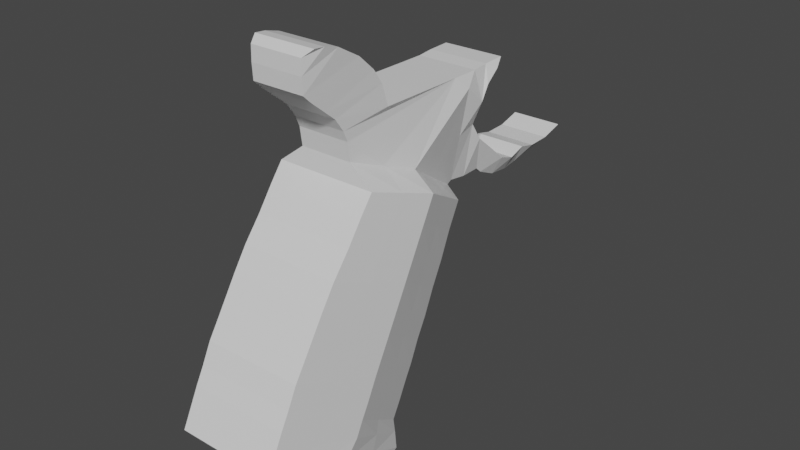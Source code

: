 # Source: SMGBase.blend  (saved by Blender 2.92.15; exported with 4.5.12 LTS)
import bpy
from mathutils import Matrix  # noqa: F401  (used for matrix-valued properties, if any)

bpy.ops.wm.read_factory_settings(use_empty=True)
scene = bpy.context.scene
scene.name = 'Scene'

# ---- collections
col_collection = bpy.data.collections.new('Collection'); scene.collection.children.link(col_collection)

# ---- materials (node trees are filled in below, after node groups)
mat_material = bpy.data.materials.new('Material')
mat_material.alpha_threshold = 0.0
mat_material.use_transparent_shadow = False
mat_material.line_color = (0.0, 0.0, 0.0, 1.0)

# ---- material node trees
mat_material.use_nodes = True; mat_material.node_tree.nodes.clear()
_N = mat_material.node_tree.nodes; _L = mat_material.node_tree.links
n0 = _N.new('ShaderNodeOutputMaterial'); n0.name = 'Material Output'; n0.location = (300, 300)
n1 = _N.new('ShaderNodeBsdfPrincipled'); n1.name = 'Principled BSDF'; n1.location = (10, 300)
n1.distribution = 'GGX'
n1.subsurface_method = 'BURLEY'
n1.inputs[2].default_value = 0.4
n1.inputs[3].default_value = 1.45
n1.inputs[27].default_value = (0.0, 0.0, 0.0, 1.0)
n1.inputs[28].default_value = 1.0
_L.new(n1.outputs[0], n0.inputs[0])
n0.is_active_output = True

# ---- world
world_world = bpy.data.worlds.new('World'); scene.world = world_world
world_world.use_nodes = True; world_world.node_tree.nodes.clear()
_N = world_world.node_tree.nodes; _L = world_world.node_tree.links
n0 = _N.new('ShaderNodeOutputWorld'); n0.name = 'World Output'; n0.location = (300, 300)
n1 = _N.new('ShaderNodeBackground'); n1.name = 'Background'; n1.location = (10, 300)
n1.inputs[0].default_value = (0.05088, 0.05088, 0.05088, 1.0)
_L.new(n1.outputs[0], n0.inputs[0])
n0.is_active_output = True
world_world.color = (0.05088, 0.05088, 0.05088)
world_world.use_sun_shadow = False
world_world.sun_shadow_jitter_overblur = 0.0

# ---- meshes
me_cube = bpy.data.meshes.new('Cube')
me_cube.from_pydata([(-0.0873, -0.3346, -0.4099), (-0.0873, -0.3565, -0.4691), (-0.1081, -0.6737, -0.2452), (-0.1081, -0.6761, -0.3164), (0.0, -0.3565, -0.4691), (0.0, -0.6737, -0.2452), (0.0, -0.6761, -0.3164), (0.0, -0.3346, -0.4099), (-0.1284, -0.5588, -0.3768), (-0.1284, -0.4912, -0.3146), (0.0, -0.5588, -0.3768), (-0.1081, -0.6959, -0.2904), (-0.0873, -0.3302, -0.4539), (0.0, -0.3302, -0.4539), (0.0, -0.6959, -0.2904), (-0.1284, -0.5194, -0.3466), (-0.0873, -0.3391, -0.3789), (-0.1081, -0.6579, -0.2129), (0.0, -0.6579, -0.2129), (0.0, -0.3391, -0.3789), (-0.1284, -0.4754, -0.2823), (-0.0873, -0.3002, -0.3023), (-0.0873, -0.3211, -0.3451), (-0.1081, -0.6399, -0.1792), (0.0, -0.6399, -0.1792), (0.0, -0.3211, -0.3451), (-0.1284, -0.4574, -0.2486), (-0.1081, -0.619, -0.1363), (0.0, -0.619, -0.1363), (0.0, -0.3002, -0.3023), (-0.1284, -0.4365, -0.2058), (-0.0873, -0.2648, -0.2276), (-0.0873, -0.2851, -0.274), (-0.1081, -0.6015, -0.1092), (0.0, -0.6015, -0.1092), (0.0, -0.2851, -0.274), (-0.1284, -0.4214, -0.1774), (-0.0873, -0.2425, -0.1853), (-0.1081, -0.5752, -0.06762), (0.0, -0.5752, -0.06762), (0.0, -0.2648, -0.2276), (-0.1284, -0.3999, -0.1371), (-0.0873, -0.2198, -0.1329), (-0.1081, -0.5493, -0.02646), (0.0, -0.5493, -0.02646), (0.0, -0.2425, -0.1853), (-0.1284, -0.3776, -0.0947), (-0.1081, -0.5183, 0.01989), (0.0, -0.5183, 0.01989), (0.0, -0.2198, -0.1329), (-0.1284, -0.3514, -0.04475), (-0.0873, -0.1698, -0.02372), (-0.0873, -0.1939, -0.08075), (-0.1081, -0.4804, 0.06726), (0.0, -0.4804, 0.06726), (0.0, -0.1939, -0.08075), (-0.1284, -0.3242, 0.007406), (-0.1081, -0.4467, 0.1147), (0.0, -0.4467, 0.1147), (0.0, -0.1698, -0.02372), (-0.1284, -0.3001, 0.05366), (-0.03583, -0.111, 0.03467), (-0.0873, -0.1434, 0.02874), (-0.1081, -0.4186, 0.1517), (0.0, -0.4186, 0.1517), (0.0, -0.1434, 0.02874), (-0.1284, -0.2746, 0.1031), (-0.0566, -0.4148, 0.1911), (0.0, -0.4148, 0.1911), (0.0, -0.111, 0.03467), (-0.07688, -0.2637, 0.1318), (-0.1182, -0.6175, -0.3466), (0.0, -0.6175, -0.3466), (-0.1182, -0.5825, -0.2799), (-0.1182, -0.6076, -0.3185), (-0.1182, -0.5667, -0.2476), (-0.1182, -0.5487, -0.2139), (-0.1182, -0.5278, -0.1711), (-0.1182, -0.5114, -0.1433), (-0.1182, -0.4875, -0.1023), (-0.1182, -0.4635, -0.06058), (-0.1182, -0.4348, -0.01243), (-0.1182, -0.4023, 0.03733), (-0.1182, -0.3734, 0.08419), (-0.1182, -0.3466, 0.1274), (-0.06674, -0.3393, 0.1615), (-0.1078, -0.4129, -0.3623), (-0.1078, -0.4576, -0.423), (0.0, -0.4576, -0.423), (-0.1078, -0.4248, -0.4003), (-0.1078, -0.4073, -0.3306), (-0.1078, -0.3684, -0.2541), (-0.1078, -0.3893, -0.2969), (-0.1078, -0.3323, -0.1823), (-0.1078, -0.3532, -0.2257), (-0.1078, -0.31, -0.14), (-0.1078, -0.2856, -0.08883), (-0.1078, -0.259, -0.03667), (-0.1078, -0.2349, 0.01497), (-0.1078, -0.209, 0.06594), (-0.05635, -0.1873, 0.08325), (-0.03583, -0.1005, 0.04092), (-0.0566, -0.4201, 0.2304), (0.0, -0.4201, 0.2304), (0.0, -0.1005, 0.04092), (-0.07688, -0.1048, 0.242), (0.0, -0.04367, 0.2338), (0.0, -0.135, 0.2683), (-0.06674, -0.135, 0.2683), (-0.05635, -0.1027, 0.1398), (-0.07688, -0.04367, 0.2338), (-0.0566, -0.4297, 0.2528), (0.0, -0.4297, 0.2528), (0.0, -0.3261, 0.2693), (-0.06674, -0.3261, 0.2693), (-0.0566, -0.4488, 0.2798), (0.0, -0.4488, 0.2798), (0.0, -0.3418, 0.3161), (-0.06674, -0.3418, 0.3161), (-0.0566, -0.471, 0.298), (0.0, -0.471, 0.298), (0.0, -0.3624, 0.3459), (-0.06674, -0.3624, 0.3459), (-0.0566, -0.5032, 0.3244), (0.0, -0.5032, 0.3244), (0.0, -0.3979, 0.3781), (-0.06674, -0.3979, 0.3781), (-0.0566, -0.5211, 0.3413), (0.0, -0.5211, 0.3413), (0.0, -0.448, 0.4065), (-0.06674, -0.448, 0.4065), (-0.0566, -0.5228, 0.3739), (0.0, -0.5228, 0.3739), (0.0, -0.4793, 0.4145), (-0.06674, -0.4793, 0.4145), (-0.0566, -0.5218, 0.4047), (0.0, -0.5218, 0.4047), (0.0, -0.5022, 0.4164), (-0.06674, -0.5022, 0.4164), (-0.03583, -0.05867, 0.03506), (0.0, -0.05867, 0.03506), (-0.07688, -0.06128, 0.2031), (0.0, -0.06128, 0.2031), (0.0, -0.07417, 0.2683), (-0.06674, -0.07417, 0.2683), (-0.05635, -0.06163, 0.1521), (0.0, -0.06163, 0.1521), (0.0, -0.03925, 0.2717), (-0.06674, -0.03925, 0.2717), (0.0, -0.0151, 0.2584), (-0.07688, -0.0151, 0.2584), (0.0, 0.009945, 0.2732), (-0.06674, 0.009945, 0.2732), (-0.03583, -0.01509, 0.03616), (0.0, -0.01509, 0.03616), (-0.05635, -0.03619, 0.1136), (0.0, -0.03619, 0.1136), (-0.03583, -0.001052, 0.02401), (0.0, -0.001052, 0.02401), (-0.05635, 0.001766, 0.08248), (0.0, 0.001766, 0.08248), (-0.03583, 0.04109, 0.005447), (0.0, 0.04109, 0.005447), (-0.05635, 0.04473, 0.04577), (0.0, 0.04473, 0.04577), (-0.03583, 0.08549, 0.001437), (0.0, 0.08549, 0.001437), (-0.05635, 0.08088, 0.03434), (0.0, 0.08088, 0.03434), (-0.03583, 0.1199, 0.006248), (0.0, 0.1199, 0.006248), (-0.05635, 0.1177, 0.04657), (0.0, 0.1177, 0.04657), (-0.03583, 0.1573, 0.01239), (0.0, 0.1573, 0.01239), (-0.05635, 0.156, 0.03787), (0.0, 0.156, 0.03787), (-0.03583, 0.2078, 0.02071), (0.0, 0.2078, 0.02071), (-0.05635, 0.2056, 0.03959), (0.0, 0.2056, 0.03959), (-0.03583, 0.2676, 0.03148), (0.0, 0.2676, 0.03148), (-0.05635, 0.2556, 0.05366), (0.0, 0.2556, 0.05366)], [], [(73, 2, 17, 75), (14, 5, 2, 11), (89, 86, 0, 12), (12, 0, 7, 13), (71, 72, 6, 3), (87, 88, 10, 8), (74, 73, 9, 15), (2, 5, 18, 17), (71, 74, 15, 8), (1, 12, 13, 4), (87, 89, 12, 1), (6, 14, 11, 3), (19, 16, 22, 25), (75, 17, 23, 76), (7, 0, 16, 19), (86, 9, 20, 90), (25, 22, 21, 29), (76, 23, 27, 77), (17, 18, 24, 23), (90, 20, 26, 92), (29, 21, 32, 35), (77, 27, 33, 78), (23, 24, 28, 27), (92, 26, 30, 91), (35, 32, 31, 40), (78, 33, 38, 79), (91, 30, 36, 94), (27, 28, 34, 33), (40, 31, 37, 45), (79, 38, 43, 80), (33, 34, 39, 38), (94, 36, 41, 93), (45, 37, 42, 49), (80, 43, 47, 81), (93, 41, 46, 95), (38, 39, 44, 43), (49, 42, 52, 55), (81, 47, 53, 82), (95, 46, 50, 96), (43, 44, 48, 47), (82, 53, 57, 83), (97, 56, 60, 98), (96, 50, 56, 97), (47, 48, 54, 53), (57, 58, 64, 63), (98, 60, 66, 99), (55, 52, 51, 59), (53, 54, 58, 57), (99, 66, 70, 100), (63, 64, 68, 67), (83, 57, 63, 84), (59, 51, 62, 65), (85, 67, 102, 108), (67, 68, 103, 102), (84, 63, 67, 85), (65, 62, 61, 69), (66, 84, 85, 70), (100, 70, 105, 109), (60, 83, 84, 66), (56, 82, 83, 60), (50, 81, 82, 56), (46, 80, 81, 50), (41, 79, 80, 46), (36, 78, 79, 41), (30, 77, 78, 36), (26, 76, 77, 30), (20, 75, 76, 26), (3, 11, 74, 71), (11, 2, 73, 74), (8, 10, 72, 71), (9, 73, 75, 20), (69, 61, 101, 104), (62, 99, 100, 61), (51, 98, 99, 62), (42, 96, 97, 52), (52, 97, 98, 51), (37, 95, 96, 42), (31, 93, 95, 37), (32, 94, 93, 31), (21, 91, 94, 32), (22, 92, 91, 21), (16, 90, 92, 22), (0, 86, 90, 16), (8, 15, 89, 87), (1, 4, 88, 87), (15, 9, 86, 89), (107, 108, 114, 113), (109, 105, 141, 145), (101, 109, 145, 139), (108, 107, 143, 144), (70, 85, 108, 105), (61, 100, 109, 101), (114, 111, 115, 118), (108, 102, 111, 114), (102, 103, 112, 111), (118, 115, 119, 122), (111, 112, 116, 115), (113, 114, 118, 117), (121, 122, 126, 125), (115, 116, 120, 119), (117, 118, 122, 121), (125, 126, 130, 129), (122, 119, 123, 126), (119, 120, 124, 123), (127, 128, 132, 131), (126, 123, 127, 130), (123, 124, 128, 127), (134, 131, 135, 138), (129, 130, 134, 133), (130, 127, 131, 134), (137, 138, 135, 136), (131, 132, 136, 135), (133, 134, 138, 137), (146, 145, 141, 142), (144, 143, 147, 148), (140, 139, 153, 154), (105, 108, 144, 141), (104, 101, 139, 140), (106, 110, 150, 149), (142, 141, 110, 106), (141, 144, 148, 110), (149, 150, 152, 151), (110, 148, 152, 150), (148, 147, 151, 152), (155, 156, 160, 159), (139, 145, 155, 153), (145, 146, 156, 155), (157, 159, 163, 161), (154, 153, 157, 158), (153, 155, 159, 157), (163, 164, 168, 167), (159, 160, 164, 163), (158, 157, 161, 162), (167, 168, 172, 171), (162, 161, 165, 166), (161, 163, 167, 165), (171, 172, 176, 175), (166, 165, 169, 170), (165, 167, 171, 169), (175, 176, 180, 179), (170, 169, 173, 174), (169, 171, 175, 173), (177, 179, 183, 181), (174, 173, 177, 178), (173, 175, 179, 177), (182, 181, 183, 184), (179, 180, 184, 183), (178, 177, 181, 182)])
_uv = me_cube.uv_layers.new(name='UVMap')
_uv.uv.foreach_set('vector', [0.625, 0.0625, 0.625, 0.0, 0.625, 0.0, 0.625, 0.0625, 0.5, 0.875, 0.625, 0.875, 0.625, 1.0, 0.5, 1.0, 0.5, 0.1875, 0.625, 0.1875, 0.625, 0.25, 0.5, 0.25, 0.5, 0.25, 0.625, 0.25, 0.625, 0.375, 0.5, 0.375, 0.125, 0.6875, 0.25, 0.6875, 0.25, 0.75, 0.125, 0.75, 0.125, 0.5625, 0.25, 0.5625, 0.25, 0.625, 0.125, 0.625, 0.5, 0.0625, 0.625, 0.0625, 0.625, 0.125, 0.5, 0.125, 0.625, 1.0, 0.625, 0.875, 0.625, 0.875, 0.625, 1.0, 0.375, 0.0625, 0.5, 0.0625, 0.5, 0.125, 0.375, 0.125, 0.375, 0.25, 0.5, 0.25, 0.5, 0.375, 0.375, 0.375, 0.375, 0.1875, 0.5, 0.1875, 0.5, 0.25, 0.375, 0.25, 0.375, 0.875, 0.5, 0.875, 0.5, 1.0, 0.375, 1.0, 0.625, 0.375, 0.625, 0.25, 0.625, 0.25, 0.625, 0.375, 0.625, 0.0625, 0.625, 0.0, 0.625, 0.0, 0.625, 0.0625, 0.625, 0.375, 0.625, 0.25, 0.625, 0.25, 0.625, 0.375, 0.625, 0.1875, 0.625, 0.125, 0.625, 0.125, 0.625, 0.1875, 0.625, 0.375, 0.625, 0.25, 0.625, 0.25, 0.625, 0.375, 0.625, 0.0625, 0.625, 0.0, 0.625, 0.0, 0.625, 0.0625, 0.625, 1.0, 0.625, 0.875, 0.625, 0.875, 0.625, 1.0, 0.625, 0.1875, 0.625, 0.125, 0.625, 0.125, 0.625, 0.1875, 0.625, 0.375, 0.625, 0.25, 0.625, 0.25, 0.625, 0.375, 0.625, 0.0625, 0.625, 0.0, 0.625, 0.0, 0.625, 0.0625, 0.625, 1.0, 0.625, 0.875, 0.625, 0.875, 0.625, 1.0, 0.625, 0.1875, 0.625, 0.125, 0.625, 0.125, 0.625, 0.1875, 0.625, 0.375, 0.625, 0.25, 0.625, 0.25, 0.625, 0.375, 0.625, 0.0625, 0.625, 0.0, 0.625, 0.0, 0.625, 0.0625, 0.625, 0.1875, 0.625, 0.125, 0.625, 0.125, 0.625, 0.1875, 0.625, 1.0, 0.625, 0.875, 0.625, 0.875, 0.625, 1.0, 0.625, 0.375, 0.625, 0.25, 0.625, 0.25, 0.625, 0.375, 0.625, 0.0625, 0.625, 0.0, 0.625, 0.0, 0.625, 0.0625, 0.625, 1.0, 0.625, 0.875, 0.625, 0.875, 0.625, 1.0, 0.625, 0.1875, 0.625, 0.125, 0.625, 0.125, 0.625, 0.1875, 0.625, 0.375, 0.625, 0.25, 0.625, 0.25, 0.625, 0.375, 0.625, 0.0625, 0.625, 0.0, 0.625, 0.0, 0.625, 0.0625, 0.625, 0.1875, 0.625, 0.125, 0.625, 0.125, 0.625, 0.1875, 0.625, 1.0, 0.625, 0.875, 0.625, 0.875, 0.625, 1.0, 0.625, 0.375, 0.625, 0.25, 0.625, 0.25, 0.625, 0.375, 0.625, 0.0625, 0.625, 0.0, 0.625, 0.0, 0.625, 0.0625, 0.625, 0.1875, 0.625, 0.125, 0.625, 0.125, 0.625, 0.1875, 0.625, 1.0, 0.625, 0.875, 0.625, 0.875, 0.625, 1.0, 0.625, 0.0625, 0.625, 0.0, 0.625, 0.0, 0.625, 0.0625, 0.625, 0.1875, 0.625, 0.125, 0.625, 0.125, 0.625, 0.1875, 0.625, 0.1875, 0.625, 0.125, 0.625, 0.125, 0.625, 0.1875, 0.625, 1.0, 0.625, 0.875, 0.625, 0.875, 0.625, 1.0, 0.625, 1.0, 0.625, 0.875, 0.625, 0.875, 0.625, 1.0, 0.625, 0.1875, 0.625, 0.125, 0.625, 0.125, 0.625, 0.1875, 0.625, 0.375, 0.625, 0.25, 0.625, 0.25, 0.625, 0.375, 0.625, 1.0, 0.625, 0.875, 0.625, 0.875, 0.625, 1.0, 0.625, 0.1875, 0.625, 0.125, 0.625, 0.125, 0.625, 0.1875, 0.625, 1.0, 0.625, 0.875, 0.625, 0.875, 0.625, 1.0, 0.625, 0.0625, 0.625, 0.0, 0.625, 0.0, 0.625, 0.0625, 0.625, 0.375, 0.625, 0.25, 0.625, 0.25, 0.625, 0.375, 0.625, 0.0625, 0.625, 0.0, 0.625, 0.0, 0.625, 0.0625, 0.625, 1.0, 0.625, 0.875, 0.625, 0.875, 0.625, 1.0, 0.625, 0.0625, 0.625, 0.0, 0.625, 0.0, 0.625, 0.0625, 0.625, 0.375, 0.625, 0.25, 0.625, 0.25, 0.625, 0.375, 0.625, 0.125, 0.625, 0.0625, 0.625, 0.0625, 0.625, 0.125, 0.625, 0.1875, 0.625, 0.125, 0.625, 0.125, 0.625, 0.1875, 0.625, 0.125, 0.625, 0.0625, 0.625, 0.0625, 0.625, 0.125, 0.625, 0.125, 0.625, 0.0625, 0.625, 0.0625, 0.625, 0.125, 0.625, 0.125, 0.625, 0.0625, 0.625, 0.0625, 0.625, 0.125, 0.625, 0.125, 0.625, 0.0625, 0.625, 0.0625, 0.625, 0.125, 0.625, 0.125, 0.625, 0.0625, 0.625, 0.0625, 0.625, 0.125, 0.625, 0.125, 0.625, 0.0625, 0.625, 0.0625, 0.625, 0.125, 0.625, 0.125, 0.625, 0.0625, 0.625, 0.0625, 0.625, 0.125, 0.625, 0.125, 0.625, 0.0625, 0.625, 0.0625, 0.625, 0.125, 0.625, 0.125, 0.625, 0.0625, 0.625, 0.0625, 0.625, 0.125, 0.375, 0.0, 0.5, 0.0, 0.5, 0.0625, 0.375, 0.0625, 0.5, 0.0, 0.625, 0.0, 0.625, 0.0625, 0.5, 0.0625, 0.125, 0.625, 0.25, 0.625, 0.25, 0.6875, 0.125, 0.6875, 0.625, 0.125, 0.625, 0.0625, 0.625, 0.0625, 0.625, 0.125, 0.625, 0.375, 0.625, 0.25, 0.625, 0.25, 0.625, 0.375, 0.625, 0.25, 0.625, 0.1875, 0.625, 0.1875, 0.625, 0.25, 0.625, 0.25, 0.625, 0.1875, 0.625, 0.1875, 0.625, 0.25, 0.625, 0.25, 0.625, 0.1875, 0.625, 0.1875, 0.625, 0.25, 0.625, 0.25, 0.625, 0.1875, 0.625, 0.1875, 0.625, 0.25, 0.625, 0.25, 0.625, 0.1875, 0.625, 0.1875, 0.625, 0.25, 0.625, 0.25, 0.625, 0.1875, 0.625, 0.1875, 0.625, 0.25, 0.625, 0.25, 0.625, 0.1875, 0.625, 0.1875, 0.625, 0.25, 0.625, 0.25, 0.625, 0.1875, 0.625, 0.1875, 0.625, 0.25, 0.625, 0.25, 0.625, 0.1875, 0.625, 0.1875, 0.625, 0.25, 0.625, 0.25, 0.625, 0.1875, 0.625, 0.1875, 0.625, 0.25, 0.625, 0.25, 0.625, 0.1875, 0.625, 0.1875, 0.625, 0.25, 0.375, 0.125, 0.5, 0.125, 0.5, 0.1875, 0.375, 0.1875, 0.125, 0.5, 0.25, 0.5, 0.25, 0.5625, 0.125, 0.5625, 0.5, 0.125, 0.625, 0.125, 0.625, 0.1875, 0.5, 0.1875, 0.75, 0.6875, 0.875, 0.6875, 0.875, 0.6875, 0.75, 0.6875, 0.625, 0.1875, 0.625, 0.125, 0.625, 0.125, 0.625, 0.1875, 0.625, 0.25, 0.625, 0.1875, 0.625, 0.1875, 0.625, 0.25, 0.875, 0.6875, 0.75, 0.6875, 0.75, 0.6875, 0.875, 0.6875, 0.625, 0.125, 0.625, 0.0625, 0.625, 0.0625, 0.625, 0.125, 0.625, 0.25, 0.625, 0.1875, 0.625, 0.1875, 0.625, 0.25, 0.625, 0.0625, 0.625, 0.0, 0.625, 0.0, 0.625, 0.0625, 0.625, 0.0625, 0.625, 0.0, 0.625, 0.0, 0.625, 0.0625, 0.625, 1.0, 0.625, 0.875, 0.625, 0.875, 0.625, 1.0, 0.625, 0.0625, 0.625, 0.0, 0.625, 0.0, 0.625, 0.0625, 0.625, 1.0, 0.625, 0.875, 0.625, 0.875, 0.625, 1.0, 0.75, 0.6875, 0.875, 0.6875, 0.875, 0.6875, 0.75, 0.6875, 0.75, 0.6875, 0.875, 0.6875, 0.875, 0.6875, 0.75, 0.6875, 0.625, 1.0, 0.625, 0.875, 0.625, 0.875, 0.625, 1.0, 0.75, 0.6875, 0.875, 0.6875, 0.875, 0.6875, 0.75, 0.6875, 0.75, 0.6875, 0.875, 0.6875, 0.875, 0.6875, 0.75, 0.6875, 0.625, 0.0625, 0.625, 0.0, 0.625, 0.0, 0.625, 0.0625, 0.625, 1.0, 0.625, 0.875, 0.625, 0.875, 0.625, 1.0, 0.625, 1.0, 0.625, 0.875, 0.625, 0.875, 0.625, 1.0, 0.625, 0.0625, 0.625, 0.0, 0.625, 0.0, 0.625, 0.0625, 0.625, 1.0, 0.625, 0.875, 0.625, 0.875, 0.625, 1.0, 0.625, 0.0625, 0.625, 0.0, 0.625, 0.0, 0.625, 0.0625, 0.75, 0.6875, 0.875, 0.6875, 0.875, 0.6875, 0.75, 0.6875, 0.625, 0.0625, 0.625, 0.0, 0.625, 0.0, 0.625, 0.0625, 0.75, 0.6875, 0.875, 0.6875, 0.875, 0.75, 0.75, 0.75, 0.625, 1.0, 0.625, 0.875, 0.625, 0.875, 0.625, 1.0, 0.75, 0.6875, 0.875, 0.6875, 0.875, 0.6875, 0.75, 0.6875, 0.75, 0.5625, 0.875, 0.5625, 0.875, 0.625, 0.75, 0.625, 0.875, 0.6875, 0.75, 0.6875, 0.75, 0.6875, 0.875, 0.6875, 0.625, 0.375, 0.625, 0.25, 0.625, 0.25, 0.625, 0.375, 0.625, 0.125, 0.625, 0.0625, 0.625, 0.0625, 0.625, 0.125, 0.625, 0.375, 0.625, 0.25, 0.625, 0.25, 0.625, 0.375, 0.75, 0.625, 0.875, 0.625, 0.875, 0.625, 0.75, 0.625, 0.75, 0.625, 0.875, 0.625, 0.875, 0.625, 0.75, 0.625, 0.625, 0.125, 0.625, 0.0625, 0.625, 0.0625, 0.625, 0.125, 0.75, 0.625, 0.875, 0.625, 0.875, 0.6875, 0.75, 0.6875, 0.625, 0.125, 0.625, 0.0625, 0.625, 0.0625, 0.625, 0.125, 0.875, 0.6875, 0.75, 0.6875, 0.75, 0.6875, 0.875, 0.6875, 0.875, 0.5625, 0.75, 0.5625, 0.75, 0.5625, 0.875, 0.5625, 0.625, 0.25, 0.625, 0.1875, 0.625, 0.1875, 0.625, 0.25, 0.875, 0.5625, 0.75, 0.5625, 0.75, 0.5625, 0.875, 0.5625, 0.625, 0.25, 0.625, 0.1875, 0.625, 0.1875, 0.625, 0.25, 0.625, 0.375, 0.625, 0.25, 0.625, 0.25, 0.625, 0.375, 0.625, 0.25, 0.625, 0.1875, 0.625, 0.1875, 0.625, 0.25, 0.875, 0.5625, 0.75, 0.5625, 0.75, 0.5625, 0.875, 0.5625, 0.875, 0.5625, 0.75, 0.5625, 0.75, 0.5625, 0.875, 0.5625, 0.625, 0.375, 0.625, 0.25, 0.625, 0.25, 0.625, 0.375, 0.875, 0.5625, 0.75, 0.5625, 0.75, 0.5625, 0.875, 0.5625, 0.625, 0.375, 0.625, 0.25, 0.625, 0.25, 0.625, 0.375, 0.625, 0.25, 0.625, 0.1875, 0.625, 0.1875, 0.625, 0.25, 0.875, 0.5625, 0.75, 0.5625, 0.75, 0.5625, 0.875, 0.5625, 0.625, 0.375, 0.625, 0.25, 0.625, 0.25, 0.625, 0.375, 0.625, 0.25, 0.625, 0.1875, 0.625, 0.1875, 0.625, 0.25, 0.875, 0.5625, 0.75, 0.5625, 0.75, 0.5625, 0.875, 0.5625, 0.625, 0.375, 0.625, 0.25, 0.625, 0.25, 0.625, 0.375, 0.625, 0.25, 0.625, 0.1875, 0.625, 0.1875, 0.625, 0.25, 0.625, 0.25, 0.625, 0.1875, 0.625, 0.1875, 0.625, 0.25, 0.625, 0.375, 0.625, 0.25, 0.625, 0.25, 0.625, 0.375, 0.625, 0.25, 0.625, 0.1875, 0.625, 0.1875, 0.625, 0.25, 0.75, 0.5, 0.875, 0.5, 0.875, 0.5625, 0.75, 0.5625, 0.875, 0.5625, 0.75, 0.5625, 0.75, 0.5625, 0.875, 0.5625, 0.625, 0.375, 0.625, 0.25, 0.625, 0.25, 0.625, 0.375])
me_cube.materials.append(mat_material)
me_cube.use_remesh_preserve_volume = False
me_cube.use_remesh_preserve_attributes = False
me_cube.use_mirror_vertex_groups = False
me_cube.update()

# ---- objects
ob_cube = bpy.data.objects.new('Cube', me_cube)
ob_empty = bpy.data.objects.new('Empty', None)

# ---- transforms, parenting, visibility, modifiers, constraints
ob_cube.location = (0.0, 0.0, 0.0)
ob_cube.lock_rotations_4d = False
ob_cube.empty_display_type = 'ARROWS'
ob_cube.lineart.crease_threshold = 0.0
_m = ob_cube.modifiers.new('Mirror', 'MIRROR')
_m.use_clip = True
ob_empty.location = (0.0, 0.0, 0.0)
ob_empty.rotation_euler = (1.571, 0.0, 1.571)
ob_empty.empty_display_type = 'IMAGE'
ob_empty.empty_display_size = 5.0
ob_empty.lineart.crease_threshold = 0.0

# ---- collection membership
col_collection.objects.link(ob_cube)
col_collection.objects.link(ob_empty)

# ---- scene / render settings (as saved in the file)
scene.frame_start = 1; scene.frame_end = 250; scene.frame_set(1)
scene.render.engine = 'BLENDER_EEVEE_NEXT'
scene.cycles.use_denoising = False
scene.cycles.samples = 128
scene.cycles.sampling_pattern = 'TABULATED_SOBOL'
scene.cycles.use_adaptive_sampling = False
scene.cycles.use_light_tree = False
scene.view_settings.view_transform = 'Filmic'
bpy.context.view_layer.update()

# ---- added for rendering (the .blend has no active camera and no usable light): camera, sun
cam_auto = bpy.data.cameras.new('AutoCamera')
cam_auto.lens = 50.0
cam_auto.sensor_width = 36.0
cam_auto.clip_end = 1000.0
ob_auto_camera = bpy.data.objects.new('AutoCamera', cam_auto)
scene.collection.objects.link(ob_auto_camera)
ob_auto_camera.location = (1.23383, -1.69471, 0.960672)
ob_auto_camera.rotation_euler = (1.09748, -7.21219e-08, 0.694738)
scene.camera = ob_auto_camera
light_auto_sun = bpy.data.lights.new('AutoSun', 'SUN')
light_auto_sun.energy = 3.0
light_auto_sun.angle = 0.0523599
ob_auto_sun = bpy.data.objects.new('AutoSun', light_auto_sun)
scene.collection.objects.link(ob_auto_sun)
ob_auto_sun.rotation_euler = (0.872665, 0.174533, 0.523599)
bpy.context.view_layer.update()
